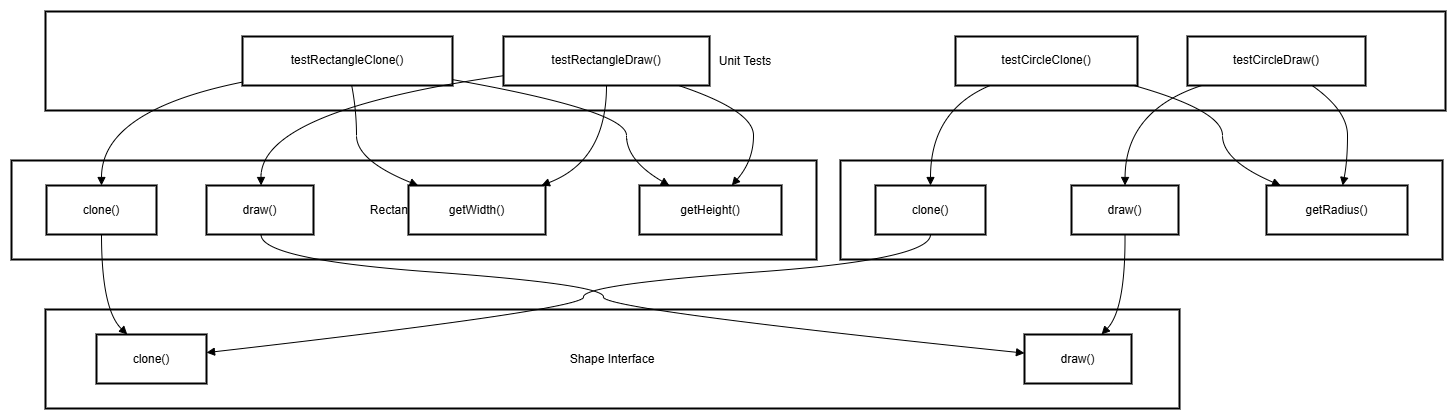

The diagram above was exported from draw.io. Its source (the exported page's mxGraphModel, read from the mxfile embedded in the PNG):
<mxGraphModel dx="1633" dy="711" grid="1" gridSize="10" guides="1" tooltips="1" connect="1" arrows="1" fold="1" page="1" pageScale="1" pageWidth="1600" pageHeight="900" math="0" shadow="0">
  <root>
    <mxCell id="0" />
    <mxCell id="1" parent="0" />
    <mxCell id="VqQrK_oajyosTkBtX7vb-1" value="Circle Class" style="whiteSpace=wrap;strokeWidth=2;" vertex="1" parent="1">
      <mxGeometry x="849" y="169" width="602" height="99" as="geometry" />
    </mxCell>
    <mxCell id="VqQrK_oajyosTkBtX7vb-2" value="Rectangle Class" style="whiteSpace=wrap;strokeWidth=2;" vertex="1" parent="1">
      <mxGeometry x="20" y="169" width="805" height="99" as="geometry" />
    </mxCell>
    <mxCell id="VqQrK_oajyosTkBtX7vb-3" value="Shape Interface" style="whiteSpace=wrap;strokeWidth=2;" vertex="1" parent="1">
      <mxGeometry x="54" y="318" width="1134" height="99" as="geometry" />
    </mxCell>
    <mxCell id="VqQrK_oajyosTkBtX7vb-4" value="Unit Tests" style="whiteSpace=wrap;strokeWidth=2;" vertex="1" parent="1">
      <mxGeometry x="54" y="20" width="1400" height="99" as="geometry" />
    </mxCell>
    <mxCell id="VqQrK_oajyosTkBtX7vb-5" value="testRectangleClone()" style="whiteSpace=wrap;strokeWidth=2;" vertex="1" parent="1">
      <mxGeometry x="251" y="45" width="210" height="49" as="geometry" />
    </mxCell>
    <mxCell id="VqQrK_oajyosTkBtX7vb-6" value="testRectangleDraw()" style="whiteSpace=wrap;strokeWidth=2;" vertex="1" parent="1">
      <mxGeometry x="512" y="45" width="206" height="49" as="geometry" />
    </mxCell>
    <mxCell id="VqQrK_oajyosTkBtX7vb-7" value="testCircleClone()" style="whiteSpace=wrap;strokeWidth=2;" vertex="1" parent="1">
      <mxGeometry x="964" y="45" width="182" height="49" as="geometry" />
    </mxCell>
    <mxCell id="VqQrK_oajyosTkBtX7vb-8" value="testCircleDraw()" style="whiteSpace=wrap;strokeWidth=2;" vertex="1" parent="1">
      <mxGeometry x="1196" y="45" width="178" height="49" as="geometry" />
    </mxCell>
    <mxCell id="VqQrK_oajyosTkBtX7vb-9" value="clone()" style="whiteSpace=wrap;strokeWidth=2;" vertex="1" parent="1">
      <mxGeometry x="105" y="343" width="110" height="49" as="geometry" />
    </mxCell>
    <mxCell id="VqQrK_oajyosTkBtX7vb-10" value="draw()" style="whiteSpace=wrap;strokeWidth=2;" vertex="1" parent="1">
      <mxGeometry x="1033" y="343" width="107" height="49" as="geometry" />
    </mxCell>
    <mxCell id="VqQrK_oajyosTkBtX7vb-11" value="clone()" style="whiteSpace=wrap;strokeWidth=2;" vertex="1" parent="1">
      <mxGeometry x="55" y="194" width="110" height="49" as="geometry" />
    </mxCell>
    <mxCell id="VqQrK_oajyosTkBtX7vb-12" value="draw()" style="whiteSpace=wrap;strokeWidth=2;" vertex="1" parent="1">
      <mxGeometry x="215" y="194" width="107" height="49" as="geometry" />
    </mxCell>
    <mxCell id="VqQrK_oajyosTkBtX7vb-13" value="getWidth()" style="whiteSpace=wrap;strokeWidth=2;" vertex="1" parent="1">
      <mxGeometry x="417" y="194" width="137" height="49" as="geometry" />
    </mxCell>
    <mxCell id="VqQrK_oajyosTkBtX7vb-14" value="getHeight()" style="whiteSpace=wrap;strokeWidth=2;" vertex="1" parent="1">
      <mxGeometry x="648" y="194" width="142" height="49" as="geometry" />
    </mxCell>
    <mxCell id="VqQrK_oajyosTkBtX7vb-15" value="clone()" style="whiteSpace=wrap;strokeWidth=2;" vertex="1" parent="1">
      <mxGeometry x="884" y="194" width="110" height="49" as="geometry" />
    </mxCell>
    <mxCell id="VqQrK_oajyosTkBtX7vb-16" value="draw()" style="whiteSpace=wrap;strokeWidth=2;" vertex="1" parent="1">
      <mxGeometry x="1080" y="194" width="107" height="49" as="geometry" />
    </mxCell>
    <mxCell id="VqQrK_oajyosTkBtX7vb-17" value="getRadius()" style="whiteSpace=wrap;strokeWidth=2;" vertex="1" parent="1">
      <mxGeometry x="1275" y="194" width="141" height="49" as="geometry" />
    </mxCell>
    <mxCell id="VqQrK_oajyosTkBtX7vb-18" value="" style="curved=1;startArrow=none;endArrow=block;exitX=0;exitY=0.93;entryX=0.5;entryY=0;rounded=0;" edge="1" parent="1" source="VqQrK_oajyosTkBtX7vb-5" target="VqQrK_oajyosTkBtX7vb-11">
      <mxGeometry relative="1" as="geometry">
        <Array as="points">
          <mxPoint x="110" y="119" />
        </Array>
      </mxGeometry>
    </mxCell>
    <mxCell id="VqQrK_oajyosTkBtX7vb-19" value="" style="curved=1;startArrow=none;endArrow=block;exitX=0.52;exitY=1;entryX=0.07;entryY=0;rounded=0;" edge="1" parent="1" source="VqQrK_oajyosTkBtX7vb-5" target="VqQrK_oajyosTkBtX7vb-13">
      <mxGeometry relative="1" as="geometry">
        <Array as="points">
          <mxPoint x="365" y="119" />
          <mxPoint x="365" y="169" />
        </Array>
      </mxGeometry>
    </mxCell>
    <mxCell id="VqQrK_oajyosTkBtX7vb-20" value="" style="curved=1;startArrow=none;endArrow=block;exitX=1;exitY=0.88;entryX=0.21;entryY=0;rounded=0;" edge="1" parent="1" source="VqQrK_oajyosTkBtX7vb-5" target="VqQrK_oajyosTkBtX7vb-14">
      <mxGeometry relative="1" as="geometry">
        <Array as="points">
          <mxPoint x="635" y="119" />
          <mxPoint x="635" y="169" />
        </Array>
      </mxGeometry>
    </mxCell>
    <mxCell id="VqQrK_oajyosTkBtX7vb-21" value="" style="curved=1;startArrow=none;endArrow=block;exitX=0;exitY=0.8;entryX=0.51;entryY=0;rounded=0;" edge="1" parent="1" source="VqQrK_oajyosTkBtX7vb-6" target="VqQrK_oajyosTkBtX7vb-12">
      <mxGeometry relative="1" as="geometry">
        <Array as="points">
          <mxPoint x="269" y="119" />
        </Array>
      </mxGeometry>
    </mxCell>
    <mxCell id="VqQrK_oajyosTkBtX7vb-22" value="" style="curved=1;startArrow=none;endArrow=block;exitX=0.5;exitY=1;entryX=0.97;entryY=0;rounded=0;" edge="1" parent="1" source="VqQrK_oajyosTkBtX7vb-6" target="VqQrK_oajyosTkBtX7vb-13">
      <mxGeometry relative="1" as="geometry">
        <Array as="points">
          <mxPoint x="615" y="169" />
        </Array>
      </mxGeometry>
    </mxCell>
    <mxCell id="VqQrK_oajyosTkBtX7vb-23" value="" style="curved=1;startArrow=none;endArrow=block;exitX=0.85;exitY=1;entryX=0.65;entryY=0;rounded=0;" edge="1" parent="1" source="VqQrK_oajyosTkBtX7vb-6" target="VqQrK_oajyosTkBtX7vb-14">
      <mxGeometry relative="1" as="geometry">
        <Array as="points">
          <mxPoint x="762" y="119" />
          <mxPoint x="762" y="169" />
        </Array>
      </mxGeometry>
    </mxCell>
    <mxCell id="VqQrK_oajyosTkBtX7vb-24" value="" style="curved=1;startArrow=none;endArrow=block;exitX=0.19;exitY=1;entryX=0.5;entryY=0;rounded=0;" edge="1" parent="1" source="VqQrK_oajyosTkBtX7vb-7" target="VqQrK_oajyosTkBtX7vb-15">
      <mxGeometry relative="1" as="geometry">
        <Array as="points">
          <mxPoint x="939" y="119" />
        </Array>
      </mxGeometry>
    </mxCell>
    <mxCell id="VqQrK_oajyosTkBtX7vb-25" value="" style="curved=1;startArrow=none;endArrow=block;exitX=0.98;exitY=1;entryX=0.1;entryY=0;rounded=0;" edge="1" parent="1" source="VqQrK_oajyosTkBtX7vb-7" target="VqQrK_oajyosTkBtX7vb-17">
      <mxGeometry relative="1" as="geometry">
        <Array as="points">
          <mxPoint x="1231" y="119" />
          <mxPoint x="1231" y="169" />
        </Array>
      </mxGeometry>
    </mxCell>
    <mxCell id="VqQrK_oajyosTkBtX7vb-26" value="" style="curved=1;startArrow=none;endArrow=block;exitX=0.08;exitY=1;entryX=0.5;entryY=0;rounded=0;" edge="1" parent="1" source="VqQrK_oajyosTkBtX7vb-8" target="VqQrK_oajyosTkBtX7vb-16">
      <mxGeometry relative="1" as="geometry">
        <Array as="points">
          <mxPoint x="1134" y="119" />
        </Array>
      </mxGeometry>
    </mxCell>
    <mxCell id="VqQrK_oajyosTkBtX7vb-27" value="" style="curved=1;startArrow=none;endArrow=block;exitX=0.7;exitY=1;entryX=0.54;entryY=0;rounded=0;" edge="1" parent="1" source="VqQrK_oajyosTkBtX7vb-8" target="VqQrK_oajyosTkBtX7vb-17">
      <mxGeometry relative="1" as="geometry">
        <Array as="points">
          <mxPoint x="1356" y="119" />
          <mxPoint x="1356" y="169" />
        </Array>
      </mxGeometry>
    </mxCell>
    <mxCell id="VqQrK_oajyosTkBtX7vb-28" value="" style="curved=1;startArrow=none;endArrow=block;exitX=0.5;exitY=1;entryX=0.28;entryY=0;rounded=0;" edge="1" parent="1" source="VqQrK_oajyosTkBtX7vb-11" target="VqQrK_oajyosTkBtX7vb-9">
      <mxGeometry relative="1" as="geometry">
        <Array as="points">
          <mxPoint x="110" y="318" />
        </Array>
      </mxGeometry>
    </mxCell>
    <mxCell id="VqQrK_oajyosTkBtX7vb-29" value="" style="curved=1;startArrow=none;endArrow=block;exitX=0.51;exitY=1;entryX=0;entryY=0.38;rounded=0;" edge="1" parent="1" source="VqQrK_oajyosTkBtX7vb-12" target="VqQrK_oajyosTkBtX7vb-10">
      <mxGeometry relative="1" as="geometry">
        <Array as="points">
          <mxPoint x="269" y="268" />
          <mxPoint x="612" y="293" />
          <mxPoint x="612" y="318" />
        </Array>
      </mxGeometry>
    </mxCell>
    <mxCell id="VqQrK_oajyosTkBtX7vb-30" value="" style="curved=1;startArrow=none;endArrow=block;exitX=0.5;exitY=1;entryX=1;entryY=0.37;rounded=0;" edge="1" parent="1" source="VqQrK_oajyosTkBtX7vb-15" target="VqQrK_oajyosTkBtX7vb-9">
      <mxGeometry relative="1" as="geometry">
        <Array as="points">
          <mxPoint x="939" y="268" />
          <mxPoint x="592" y="293" />
          <mxPoint x="592" y="318" />
        </Array>
      </mxGeometry>
    </mxCell>
    <mxCell id="VqQrK_oajyosTkBtX7vb-31" value="" style="curved=1;startArrow=none;endArrow=block;exitX=0.5;exitY=1;entryX=0.72;entryY=0;rounded=0;" edge="1" parent="1" source="VqQrK_oajyosTkBtX7vb-16" target="VqQrK_oajyosTkBtX7vb-10">
      <mxGeometry relative="1" as="geometry">
        <Array as="points">
          <mxPoint x="1134" y="318" />
        </Array>
      </mxGeometry>
    </mxCell>
  </root>
</mxGraphModel>